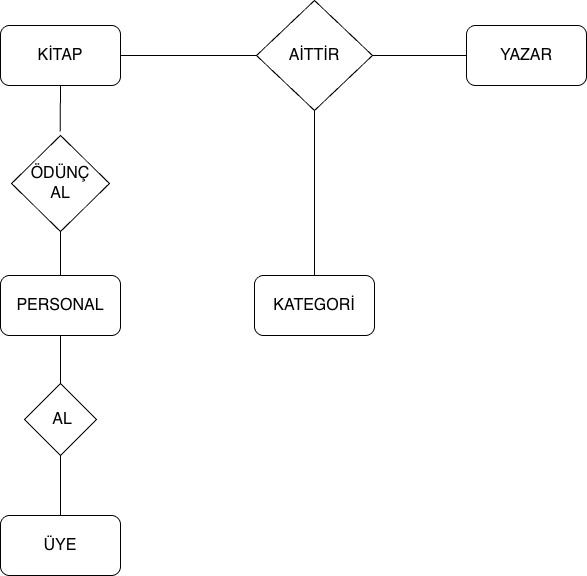

The diagram above was exported from draw.io. Its source (the exported page's mxGraphModel, read from the mxfile embedded in the PNG):
<mxGraphModel dx="2301" dy="1523" grid="1" gridSize="12" guides="1" tooltips="1" connect="1" arrows="0" fold="1" page="0" pageScale="1" pageWidth="2339" pageHeight="3300" background="#ffffff" math="0" shadow="0">
  <root>
    <mxCell id="0" />
    <mxCell id="1" parent="0" />
    <mxCell id="0z2G_bQZzTVHIOzfphh5-241" style="edgeStyle=none;curved=1;rounded=0;orthogonalLoop=1;jettySize=auto;html=1;exitX=1;exitY=0.5;exitDx=0;exitDy=0;entryX=0;entryY=0.5;entryDx=0;entryDy=0;fontSize=12;startSize=8;endSize=8;endArrow=none;endFill=0;" edge="1" parent="1" source="0z2G_bQZzTVHIOzfphh5-206" target="0z2G_bQZzTVHIOzfphh5-209">
      <mxGeometry relative="1" as="geometry" />
    </mxCell>
    <mxCell id="0z2G_bQZzTVHIOzfphh5-257" style="edgeStyle=none;curved=1;rounded=0;orthogonalLoop=1;jettySize=auto;html=1;exitX=0.5;exitY=1;exitDx=0;exitDy=0;fontSize=12;startSize=8;endSize=8;endArrow=none;endFill=0;" edge="1" parent="1" source="0z2G_bQZzTVHIOzfphh5-206">
      <mxGeometry relative="1" as="geometry">
        <mxPoint x="-178.33333333333348" y="-180" as="targetPoint" />
      </mxGeometry>
    </mxCell>
    <mxCell id="0z2G_bQZzTVHIOzfphh5-206" value="" style="rounded=1;whiteSpace=wrap;html=1;" vertex="1" parent="1">
      <mxGeometry x="-238" y="-286" width="120" height="60" as="geometry" />
    </mxCell>
    <mxCell id="0z2G_bQZzTVHIOzfphh5-207" value="KİTAP" style="text;strokeColor=none;fillColor=none;html=1;align=center;verticalAlign=middle;whiteSpace=wrap;rounded=0;fontSize=16;" vertex="1" parent="1">
      <mxGeometry x="-208" y="-271" width="60" height="30" as="geometry" />
    </mxCell>
    <mxCell id="0z2G_bQZzTVHIOzfphh5-242" style="edgeStyle=none;curved=1;rounded=0;orthogonalLoop=1;jettySize=auto;html=1;exitX=1;exitY=0.5;exitDx=0;exitDy=0;entryX=0;entryY=0.5;entryDx=0;entryDy=0;fontSize=12;startSize=8;endSize=8;endArrow=none;endFill=0;" edge="1" parent="1" source="0z2G_bQZzTVHIOzfphh5-209" target="0z2G_bQZzTVHIOzfphh5-211">
      <mxGeometry relative="1" as="geometry" />
    </mxCell>
    <mxCell id="0z2G_bQZzTVHIOzfphh5-263" style="edgeStyle=none;curved=1;rounded=0;orthogonalLoop=1;jettySize=auto;html=1;exitX=0.5;exitY=1;exitDx=0;exitDy=0;entryX=0.5;entryY=0;entryDx=0;entryDy=0;fontSize=12;startSize=8;endSize=8;endArrow=none;endFill=0;" edge="1" parent="1" source="0z2G_bQZzTVHIOzfphh5-209" target="0z2G_bQZzTVHIOzfphh5-261">
      <mxGeometry relative="1" as="geometry">
        <Array as="points">
          <mxPoint x="76" y="-120" />
        </Array>
      </mxGeometry>
    </mxCell>
    <mxCell id="0z2G_bQZzTVHIOzfphh5-209" value="" style="rhombus;whiteSpace=wrap;html=1;" vertex="1" parent="1">
      <mxGeometry x="18" y="-311" width="116" height="110" as="geometry" />
    </mxCell>
    <mxCell id="0z2G_bQZzTVHIOzfphh5-210" value="AİTTİR" style="text;strokeColor=none;fillColor=none;html=1;align=center;verticalAlign=middle;whiteSpace=wrap;rounded=0;fontSize=16;" vertex="1" parent="1">
      <mxGeometry x="46" y="-271" width="60" height="30" as="geometry" />
    </mxCell>
    <mxCell id="0z2G_bQZzTVHIOzfphh5-211" value="" style="rounded=1;whiteSpace=wrap;html=1;" vertex="1" parent="1">
      <mxGeometry x="228" y="-286" width="120" height="60" as="geometry" />
    </mxCell>
    <mxCell id="0z2G_bQZzTVHIOzfphh5-213" value="YAZAR" style="text;strokeColor=none;fillColor=none;html=1;align=center;verticalAlign=middle;whiteSpace=wrap;rounded=0;fontSize=16;" vertex="1" parent="1">
      <mxGeometry x="258" y="-271" width="60" height="30" as="geometry" />
    </mxCell>
    <mxCell id="0z2G_bQZzTVHIOzfphh5-258" style="edgeStyle=none;curved=1;rounded=0;orthogonalLoop=1;jettySize=auto;html=1;exitX=0.5;exitY=1;exitDx=0;exitDy=0;entryX=0.5;entryY=0;entryDx=0;entryDy=0;fontSize=12;startSize=8;endSize=8;endArrow=none;endFill=0;" edge="1" parent="1" source="0z2G_bQZzTVHIOzfphh5-247" target="0z2G_bQZzTVHIOzfphh5-253">
      <mxGeometry relative="1" as="geometry" />
    </mxCell>
    <mxCell id="0z2G_bQZzTVHIOzfphh5-247" value="&lt;div&gt;&lt;br&gt;&lt;/div&gt;" style="rhombus;whiteSpace=wrap;html=1;" vertex="1" parent="1">
      <mxGeometry x="-227" y="-176" width="98" height="96" as="geometry" />
    </mxCell>
    <mxCell id="0z2G_bQZzTVHIOzfphh5-248" value="ÖDÜNÇ&lt;div&gt;AL&lt;/div&gt;" style="text;strokeColor=none;fillColor=none;html=1;align=center;verticalAlign=middle;whiteSpace=wrap;rounded=0;fontSize=16;" vertex="1" parent="1">
      <mxGeometry x="-208" y="-143" width="60" height="30" as="geometry" />
    </mxCell>
    <mxCell id="0z2G_bQZzTVHIOzfphh5-249" value="" style="rounded=1;whiteSpace=wrap;html=1;" vertex="1" parent="1">
      <mxGeometry x="-238" y="204" width="120" height="60" as="geometry" />
    </mxCell>
    <mxCell id="0z2G_bQZzTVHIOzfphh5-250" value="ÜYE" style="text;strokeColor=none;fillColor=none;html=1;align=center;verticalAlign=middle;whiteSpace=wrap;rounded=0;fontSize=16;" vertex="1" parent="1">
      <mxGeometry x="-208" y="219" width="60" height="30" as="geometry" />
    </mxCell>
    <mxCell id="0z2G_bQZzTVHIOzfphh5-259" style="edgeStyle=none;curved=1;rounded=0;orthogonalLoop=1;jettySize=auto;html=1;exitX=0.5;exitY=1;exitDx=0;exitDy=0;entryX=0.5;entryY=0;entryDx=0;entryDy=0;fontSize=12;startSize=8;endSize=8;endArrow=none;endFill=0;" edge="1" parent="1" source="0z2G_bQZzTVHIOzfphh5-253" target="0z2G_bQZzTVHIOzfphh5-255">
      <mxGeometry relative="1" as="geometry" />
    </mxCell>
    <mxCell id="0z2G_bQZzTVHIOzfphh5-253" value="" style="rounded=1;whiteSpace=wrap;html=1;" vertex="1" parent="1">
      <mxGeometry x="-238" y="-36" width="120" height="60" as="geometry" />
    </mxCell>
    <mxCell id="0z2G_bQZzTVHIOzfphh5-254" value="PERSONAL" style="text;strokeColor=none;fillColor=none;html=1;align=center;verticalAlign=middle;whiteSpace=wrap;rounded=0;fontSize=16;" vertex="1" parent="1">
      <mxGeometry x="-208" y="-21" width="60" height="30" as="geometry" />
    </mxCell>
    <mxCell id="0z2G_bQZzTVHIOzfphh5-260" style="edgeStyle=none;curved=1;rounded=0;orthogonalLoop=1;jettySize=auto;html=1;exitX=0.5;exitY=1;exitDx=0;exitDy=0;entryX=0.5;entryY=0;entryDx=0;entryDy=0;fontSize=12;startSize=8;endSize=8;endArrow=none;endFill=0;" edge="1" parent="1" source="0z2G_bQZzTVHIOzfphh5-255" target="0z2G_bQZzTVHIOzfphh5-249">
      <mxGeometry relative="1" as="geometry" />
    </mxCell>
    <mxCell id="0z2G_bQZzTVHIOzfphh5-255" value="&lt;div&gt;&lt;br&gt;&lt;/div&gt;" style="rhombus;whiteSpace=wrap;html=1;" vertex="1" parent="1">
      <mxGeometry x="-214" y="72" width="72" height="72" as="geometry" />
    </mxCell>
    <mxCell id="0z2G_bQZzTVHIOzfphh5-256" value="&lt;div&gt;AL&lt;/div&gt;" style="text;strokeColor=none;fillColor=none;html=1;align=center;verticalAlign=middle;whiteSpace=wrap;rounded=0;fontSize=16;" vertex="1" parent="1">
      <mxGeometry x="-206" y="93" width="60" height="30" as="geometry" />
    </mxCell>
    <mxCell id="0z2G_bQZzTVHIOzfphh5-261" value="" style="rounded=1;whiteSpace=wrap;html=1;" vertex="1" parent="1">
      <mxGeometry x="16" y="-36" width="120" height="60" as="geometry" />
    </mxCell>
    <mxCell id="0z2G_bQZzTVHIOzfphh5-262" value="KATEGORİ" style="text;strokeColor=none;fillColor=none;html=1;align=center;verticalAlign=middle;whiteSpace=wrap;rounded=0;fontSize=16;" vertex="1" parent="1">
      <mxGeometry x="46" y="-21" width="60" height="30" as="geometry" />
    </mxCell>
  </root>
</mxGraphModel>